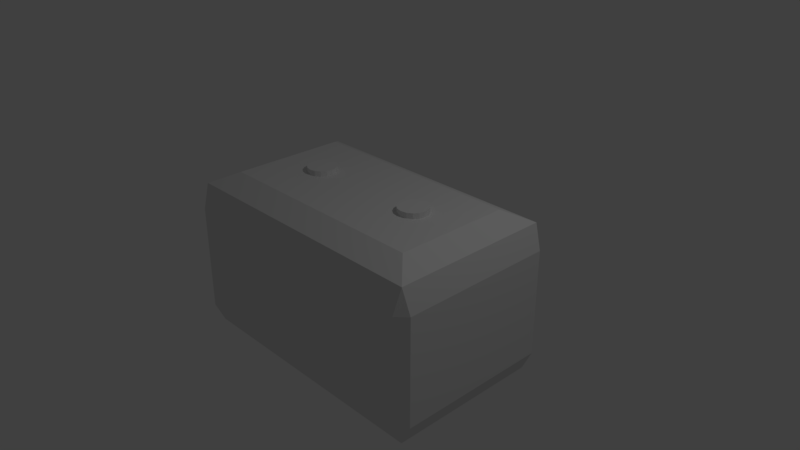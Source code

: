 # Source: Battery.blend  (saved by Blender 2.79.0; exported with 4.5.12 LTS)
import bpy
from mathutils import Matrix  # noqa: F401  (used for matrix-valued properties, if any)

bpy.ops.wm.read_factory_settings(use_empty=True)
scene = bpy.context.scene
scene.name = 'Scene'

# ---- collections
col_collection_1 = bpy.data.collections.new('Collection 1'); scene.collection.children.link(col_collection_1)

# ---- materials (node trees are filled in below, after node groups)
mat_material = bpy.data.materials.new('Material')
mat_material.alpha_threshold = 0.0
mat_material.use_transparent_shadow = False
mat_material.roughness = 0.5
mat_material.line_color = (0.0, 0.0, 0.0, 1.0)

# ---- material node trees

# ---- world
world_world = bpy.data.worlds.new('World'); scene.world = world_world
world_world.color = (0.05088, 0.05088, 0.05088)
world_world.use_sun_shadow = False
world_world.sun_shadow_jitter_overblur = 0.0
world_world.cycles.sampling_method = 'MANUAL'

# ---- cameras
cam_camera = bpy.data.cameras.new('Camera')
cam_camera.clip_end = 100.0
cam_camera.lens = 35.0
cam_camera.sensor_width = 32.0
cam_camera.sensor_height = 18.0
cam_camera.ortho_scale = 7.314
cam_camera.dof.focus_distance = 0.0
cam_camera.dof.aperture_fstop = 128.0

# ---- lights
light_lamp = bpy.data.lights.new('Lamp', 'POINT')
light_lamp.transmission_factor = 0.0
light_lamp.cutoff_distance = 30.0
light_lamp.energy = 100.0
light_lamp.shadow_buffer_clip_start = 1.001
light_lamp.shadow_soft_size = 0.1
light_lamp.shadow_maximum_resolution = 0.006
light_lamp.use_absolute_resolution = True

# ---- meshes
me_cube = bpy.data.meshes.new('Cube')
me_cube.from_pydata([(1.941, 1.002, -1.035), (1.803, 1.002, -1.326), (1.803, 1.135, -1.035), (1.941, -1.133, -1.035), (1.803, -1.266, -1.035), (1.803, -1.133, -1.326), (-1.804, -1.266, -1.035), (-1.942, -1.133, -1.035), (-1.804, -1.133, -1.326), (-1.804, 1.135, -1.035), (-1.804, 1.002, -1.326), (-1.942, 1.002, -1.035), (1.803, 1.135, 0.4285), (1.941, 1.002, 0.4285), (1.803, -1.266, 0.4285), (1.941, -1.133, 0.4285), (-1.942, -1.133, 0.4285), (-1.804, -1.266, 0.4285), (-1.942, 1.002, 0.4285), (-1.804, 1.135, 0.4285), (1.52, 0.7186, 0.92), (1.836, 1.032, 0.7597), (1.52, -0.8491, 0.92), (1.837, -1.162, 0.7588), (-1.521, -0.8491, 0.92), (-1.837, -1.163, 0.7573), (-1.521, 0.7186, 0.92), (-1.837, 1.032, 0.759), (-0.8229, -0.2587, 0.8959), (-0.8229, -0.2587, 0.994), (0.8652, -0.2587, 0.994), (0.8652, -0.2587, 0.8959), (0.9417, -0.2435, 0.994), (0.9417, -0.2435, 0.8959), (1.007, -0.2001, 0.994), (1.007, -0.2001, 0.8959), (1.05, -0.1352, 0.994), (1.05, -0.1352, 0.8959), (1.065, -0.05868, 0.994), (1.065, -0.05868, 0.8959), (1.05, 0.01785, 0.994), (1.05, 0.01785, 0.8959), (1.007, 0.08274, 0.994), (1.007, 0.08274, 0.8959), (0.9417, 0.1261, 0.994), (0.9417, 0.1261, 0.8959), (0.8652, 0.1413, 0.994), (0.8652, 0.1413, 0.8959), (0.7887, 0.1261, 0.994), (0.7887, 0.1261, 0.8959), (0.7238, 0.08274, 0.994), (0.7238, 0.08274, 0.8959), (0.6804, 0.01785, 0.994), (0.6804, 0.01785, 0.8959), (0.6652, -0.05868, 0.994), (0.6652, -0.05868, 0.8959), (0.6804, -0.1352, 0.994), (0.6804, -0.1352, 0.8959), (0.7238, -0.2001, 0.994), (0.7238, -0.2001, 0.8959), (0.7887, -0.2435, 0.994), (0.7887, -0.2435, 0.8959), (-0.7463, -0.2435, 0.994), (-0.7463, -0.2435, 0.8959), (-0.6814, -0.2001, 0.994), (-0.6814, -0.2001, 0.8959), (-0.6381, -0.1352, 0.994), (-0.6381, -0.1352, 0.8959), (-0.6229, -0.05868, 0.994), (-0.6229, -0.05868, 0.8959), (-0.6381, 0.01785, 0.994), (-0.6381, 0.01785, 0.8959), (-0.6814, 0.08274, 0.994), (-0.6814, 0.08274, 0.8959), (-0.7463, 0.1261, 0.994), (-0.7463, 0.1261, 0.8959), (-0.8229, 0.1413, 0.994), (-0.8229, 0.1413, 0.8959), (-0.8994, 0.1261, 0.994), (-0.8994, 0.1261, 0.8959), (-0.9643, 0.08274, 0.994), (-0.9643, 0.08274, 0.8959), (-1.008, 0.01785, 0.994), (-1.008, 0.01785, 0.8959), (-1.023, -0.05868, 0.994), (-1.023, -0.05868, 0.8959), (-1.008, -0.1352, 0.994), (-1.008, -0.1352, 0.8959), (-0.9643, -0.2001, 0.994), (-0.9643, -0.2001, 0.8959), (-0.8994, -0.2435, 0.994), (-0.8994, -0.2435, 0.8959)], [], [(12, 2, 9, 19), (1, 5, 8, 10), (7, 16, 18, 11), (23, 25, 17, 14), (4, 14, 17, 6), (0, 1, 2), (3, 4, 5), (6, 7, 8), (9, 10, 11), (21, 23, 15, 13), (25, 27, 18, 16), (18, 27, 19), (0, 3, 5, 1), (1, 10, 9, 2), (2, 12, 13, 0), (4, 6, 8, 5), (3, 15, 14, 4), (7, 11, 10, 8), (6, 17, 16, 7), (11, 18, 19, 9), (20, 26, 24, 22), (12, 21, 13), (14, 15, 23), (16, 17, 25), (0, 13, 15, 3), (20, 22, 23, 21), (26, 20, 21, 27), (22, 24, 25, 23), (24, 26, 27, 25), (12, 19, 27, 21), (63, 28, 91, 89, 87, 85, 83, 81, 79, 77, 75, 73, 71, 69, 67, 65), (30, 31, 33, 32), (86, 87, 89, 88), (32, 33, 35, 34), (84, 85, 87, 86), (34, 35, 37, 36), (82, 83, 85, 84), (36, 37, 39, 38), (80, 81, 83, 82), (38, 39, 41, 40), (78, 79, 81, 80), (40, 41, 43, 42), (76, 77, 79, 78), (42, 43, 45, 44), (74, 75, 77, 76), (44, 45, 47, 46), (72, 73, 75, 74), (46, 47, 49, 48), (70, 71, 73, 72), (48, 49, 51, 50), (68, 69, 71, 70), (50, 51, 53, 52), (66, 67, 69, 68), (52, 53, 55, 54), (29, 62, 64, 66, 68, 70, 72, 74, 76, 78, 80, 82, 84, 86, 88, 90), (64, 65, 67, 66), (54, 55, 57, 56), (90, 91, 28, 29), (62, 63, 65, 64), (56, 57, 59, 58), (33, 31, 61, 59, 57, 55, 53, 51, 49, 47, 45, 43, 41, 39, 37, 35), (29, 28, 63, 62), (58, 59, 61, 60), (88, 89, 91, 90), (60, 61, 31, 30), (30, 32, 34, 36, 38, 40, 42, 44, 46, 48, 50, 52, 54, 56, 58, 60)])
me_cube.materials.append(mat_material)
me_cube.use_remesh_preserve_volume = False
me_cube.use_remesh_preserve_attributes = False
me_cube.use_mirror_vertex_groups = False
me_cube.update()

# ---- objects
ob_cube = bpy.data.objects.new('Cube', me_cube)
ob_lamp = bpy.data.objects.new('Lamp', light_lamp)
ob_camera = bpy.data.objects.new('Camera', cam_camera)

# ---- transforms, parenting, visibility, modifiers, constraints
ob_cube.location = (0.0, 0.0, 0.0)
ob_cube.lock_rotations_4d = False
ob_cube.empty_display_type = 'ARROWS'
ob_cube.lineart.crease_threshold = 0.0
ob_lamp.location = (4.076, 1.005, 5.904)
ob_lamp.rotation_euler = (0.6503, 0.05522, 1.866)
ob_lamp.lock_rotations_4d = False
ob_lamp.empty_display_type = 'ARROWS'
ob_lamp.color = (0.0, 0.0, 0.0, 0.0)
ob_lamp.lineart.crease_threshold = 0.0
ob_camera.location = (7.481, -6.508, 5.344)
ob_camera.rotation_euler = (1.109, 0.0, 0.8149)
ob_camera.lock_rotations_4d = False
ob_camera.empty_display_type = 'ARROWS'
ob_camera.color = (0.0, 0.0, 0.0, 0.0)
ob_camera.display_type = 'WIRE'
ob_camera.lineart.crease_threshold = 0.0

# ---- collection membership
col_collection_1.objects.link(ob_cube)
col_collection_1.objects.link(ob_lamp)
col_collection_1.objects.link(ob_camera)

# ---- scene / render settings (as saved in the file)
scene.camera = ob_camera
scene.frame_start = 1; scene.frame_end = 250; scene.frame_set(0)
scene.render.engine = 'BLENDER_EEVEE_NEXT'
scene.render.resolution_percentage = 50
scene.render.dither_intensity = 0.0
scene.cycles.use_denoising = False
scene.cycles.samples = 128
scene.cycles.sampling_pattern = 'TABULATED_SOBOL'
scene.cycles.use_adaptive_sampling = False
scene.cycles.use_light_tree = False
scene.cycles.blur_glossy = 0.0
scene.cycles.sample_clamp_indirect = 0.0
scene.view_settings.view_transform = 'Standard'
bpy.context.view_layer.update()

